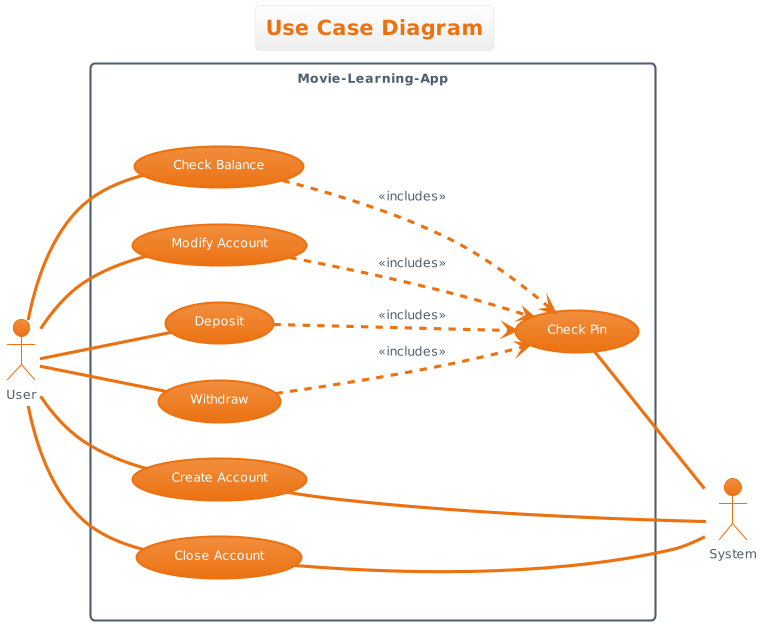

The diagram above was rendered by PlantUML. Its source (embedded in the PNG):
@startuml
!theme aws-orange
title Use Case Diagram

left to right direction
skinparam packageStyle rect
skinparam shadowing false

actor User
actor System

rectangle Movie-Learning-App {
    together {
    (Create Account) as CA
    (Deposit) as DP
    (Withdraw) as WD
    (Check Balance) as CB
    (Modify Account) as MA
    (Close Account) as CACC
    }
    (Check Pin) as CP
}

User -- CA
User -- DP
User -- WD
User -- CB
User -- CACC
User -- MA

CB .-> CP : <<includes>>
DP .--> CP : <<includes>>
WD .--> CP : <<includes>>
MA .--> CP : <<includes>>

CACC -- System
CP -- System
CA -- System
@enduml